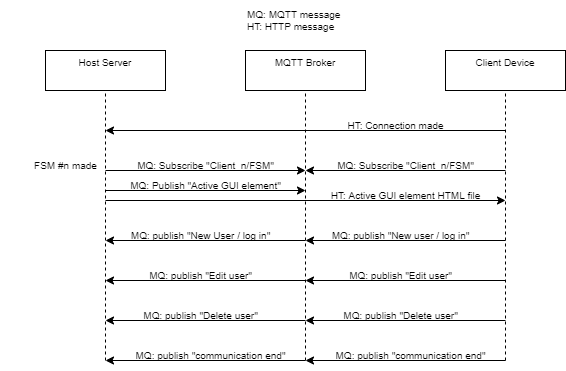

The diagram above was exported from draw.io. Its source (the exported page's mxGraphModel, read from the mxfile embedded in the PNG):
<mxGraphModel dx="1026" dy="719" grid="1" gridSize="10" guides="1" tooltips="1" connect="1" arrows="1" fold="1" page="0" pageScale="1" pageWidth="827" pageHeight="1169" math="0" shadow="0">
  <root>
    <mxCell id="0" />
    <mxCell id="1" parent="0" />
    <mxCell id="92vTfL0RcZxI9JbUR77s-1" value="Host Server" style="rounded=0;whiteSpace=wrap;html=1;verticalAlign=top;fontSize=10;" parent="1" vertex="1">
      <mxGeometry x="280" y="240" width="120" height="40" as="geometry" />
    </mxCell>
    <mxCell id="92vTfL0RcZxI9JbUR77s-2" value="MQTT Broker" style="rounded=0;whiteSpace=wrap;html=1;verticalAlign=top;fontSize=10;" parent="1" vertex="1">
      <mxGeometry x="480" y="240" width="120" height="40" as="geometry" />
    </mxCell>
    <mxCell id="92vTfL0RcZxI9JbUR77s-3" value="Client Device" style="rounded=0;whiteSpace=wrap;html=1;verticalAlign=top;fontSize=10;" parent="1" vertex="1">
      <mxGeometry x="680" y="240" width="120" height="40" as="geometry" />
    </mxCell>
    <mxCell id="92vTfL0RcZxI9JbUR77s-4" value="" style="endArrow=none;dashed=1;html=1;entryX=0.5;entryY=1;entryDx=0;entryDy=0;sourcePerimeterSpacing=0;fontSize=10;" parent="1" edge="1">
      <mxGeometry width="50" height="50" relative="1" as="geometry">
        <mxPoint x="340" y="550" as="sourcePoint" />
        <mxPoint x="340" y="280" as="targetPoint" />
      </mxGeometry>
    </mxCell>
    <mxCell id="92vTfL0RcZxI9JbUR77s-5" value="" style="endArrow=none;dashed=1;html=1;entryX=0.5;entryY=1;entryDx=0;entryDy=0;sourcePerimeterSpacing=0;fontSize=10;" parent="1" target="92vTfL0RcZxI9JbUR77s-2" edge="1">
      <mxGeometry width="50" height="50" relative="1" as="geometry">
        <mxPoint x="540" y="550" as="sourcePoint" />
        <mxPoint x="519.5" y="300" as="targetPoint" />
      </mxGeometry>
    </mxCell>
    <mxCell id="92vTfL0RcZxI9JbUR77s-6" value="" style="endArrow=none;dashed=1;html=1;entryX=0.5;entryY=1;entryDx=0;entryDy=0;sourcePerimeterSpacing=0;jumpStyle=none;fontSize=10;" parent="1" target="92vTfL0RcZxI9JbUR77s-3" edge="1">
      <mxGeometry width="50" height="50" relative="1" as="geometry">
        <mxPoint x="740" y="550" as="sourcePoint" />
        <mxPoint x="759.5" y="300" as="targetPoint" />
      </mxGeometry>
    </mxCell>
    <mxCell id="92vTfL0RcZxI9JbUR77s-7" value="MQ: MQTT message&lt;br style=&quot;font-size: 10px;&quot;&gt;HT: HTTP message" style="text;html=1;align=left;verticalAlign=middle;resizable=0;points=[];autosize=1;strokeColor=none;fillColor=none;fontSize=10;" parent="1" vertex="1">
      <mxGeometry x="480" y="190" width="120" height="40" as="geometry" />
    </mxCell>
    <mxCell id="92vTfL0RcZxI9JbUR77s-8" value="" style="group" parent="1" vertex="1" connectable="0">
      <mxGeometry x="340" y="360" width="200" height="30" as="geometry" />
    </mxCell>
    <mxCell id="92vTfL0RcZxI9JbUR77s-9" value="" style="endArrow=classic;html=1;sourcePerimeterSpacing=0;jumpStyle=none;fontSize=10;" parent="92vTfL0RcZxI9JbUR77s-8" edge="1">
      <mxGeometry width="50" height="50" relative="1" as="geometry">
        <mxPoint y="20" as="sourcePoint" />
        <mxPoint x="200" y="20" as="targetPoint" />
      </mxGeometry>
    </mxCell>
    <mxCell id="92vTfL0RcZxI9JbUR77s-10" value="MQ: Publish &quot;Active GUI element&quot;" style="text;html=1;align=center;verticalAlign=middle;resizable=0;points=[];autosize=1;strokeColor=none;fillColor=none;fontSize=10;" parent="92vTfL0RcZxI9JbUR77s-8" vertex="1">
      <mxGeometry x="15" width="170" height="30" as="geometry" />
    </mxCell>
    <mxCell id="92vTfL0RcZxI9JbUR77s-11" value="" style="group" parent="1" vertex="1" connectable="0">
      <mxGeometry x="340" y="370" width="400" height="30" as="geometry" />
    </mxCell>
    <mxCell id="92vTfL0RcZxI9JbUR77s-12" value="" style="endArrow=classic;html=1;sourcePerimeterSpacing=0;jumpStyle=none;fontSize=10;" parent="92vTfL0RcZxI9JbUR77s-11" edge="1">
      <mxGeometry width="50" height="50" relative="1" as="geometry">
        <mxPoint y="20" as="sourcePoint" />
        <mxPoint x="400" y="20" as="targetPoint" />
      </mxGeometry>
    </mxCell>
    <mxCell id="92vTfL0RcZxI9JbUR77s-13" value="HT: Active GUI element HTML file" style="text;html=1;align=center;verticalAlign=middle;resizable=0;points=[];autosize=1;strokeColor=none;fillColor=none;fontSize=10;" parent="92vTfL0RcZxI9JbUR77s-11" vertex="1">
      <mxGeometry x="215" width="170" height="30" as="geometry" />
    </mxCell>
    <mxCell id="92vTfL0RcZxI9JbUR77s-14" value="" style="group" parent="1" vertex="1" connectable="0">
      <mxGeometry x="540" y="340" width="200" height="30" as="geometry" />
    </mxCell>
    <mxCell id="92vTfL0RcZxI9JbUR77s-15" value="MQ: Subscribe &quot;Client_n/FSM&quot;" style="text;html=1;align=center;verticalAlign=middle;resizable=0;points=[];autosize=1;strokeColor=none;fillColor=none;fontSize=10;" parent="92vTfL0RcZxI9JbUR77s-14" vertex="1">
      <mxGeometry x="20" width="160" height="30" as="geometry" />
    </mxCell>
    <mxCell id="92vTfL0RcZxI9JbUR77s-16" value="" style="endArrow=classic;html=1;sourcePerimeterSpacing=0;jumpStyle=none;fontSize=10;" parent="92vTfL0RcZxI9JbUR77s-14" edge="1">
      <mxGeometry width="50" height="50" relative="1" as="geometry">
        <mxPoint x="200" y="20" as="sourcePoint" />
        <mxPoint y="20" as="targetPoint" />
      </mxGeometry>
    </mxCell>
    <mxCell id="92vTfL0RcZxI9JbUR77s-17" value="" style="group" parent="1" vertex="1" connectable="0">
      <mxGeometry x="255" y="340" width="285" height="30" as="geometry" />
    </mxCell>
    <mxCell id="92vTfL0RcZxI9JbUR77s-18" value="FSM #n made" style="text;html=1;align=center;verticalAlign=middle;resizable=0;points=[];autosize=1;strokeColor=none;fillColor=none;fontSize=10;" parent="92vTfL0RcZxI9JbUR77s-17" vertex="1">
      <mxGeometry width="90" height="30" as="geometry" />
    </mxCell>
    <mxCell id="92vTfL0RcZxI9JbUR77s-19" value="" style="group" parent="92vTfL0RcZxI9JbUR77s-17" vertex="1" connectable="0">
      <mxGeometry x="85" width="200" height="30" as="geometry" />
    </mxCell>
    <mxCell id="92vTfL0RcZxI9JbUR77s-20" value="" style="endArrow=classic;html=1;sourcePerimeterSpacing=0;jumpStyle=none;fontSize=10;" parent="92vTfL0RcZxI9JbUR77s-19" edge="1">
      <mxGeometry width="50" height="50" relative="1" as="geometry">
        <mxPoint y="20" as="sourcePoint" />
        <mxPoint x="200" y="20" as="targetPoint" />
      </mxGeometry>
    </mxCell>
    <mxCell id="92vTfL0RcZxI9JbUR77s-21" value="MQ: Subscribe &quot;Client_n/FSM&quot;" style="text;html=1;align=center;verticalAlign=middle;resizable=0;points=[];autosize=1;strokeColor=none;fillColor=none;fontSize=10;" parent="92vTfL0RcZxI9JbUR77s-19" vertex="1">
      <mxGeometry x="20" width="160" height="30" as="geometry" />
    </mxCell>
    <mxCell id="92vTfL0RcZxI9JbUR77s-22" value="" style="group" parent="1" vertex="1" connectable="0">
      <mxGeometry x="340" y="300" width="400" height="30" as="geometry" />
    </mxCell>
    <mxCell id="92vTfL0RcZxI9JbUR77s-23" value="" style="endArrow=classic;html=1;sourcePerimeterSpacing=0;jumpStyle=none;fontSize=10;" parent="92vTfL0RcZxI9JbUR77s-22" edge="1">
      <mxGeometry width="50" height="50" relative="1" as="geometry">
        <mxPoint x="400" y="20" as="sourcePoint" />
        <mxPoint y="20" as="targetPoint" />
      </mxGeometry>
    </mxCell>
    <mxCell id="92vTfL0RcZxI9JbUR77s-24" value="HT: Connection made" style="text;html=1;align=center;verticalAlign=middle;resizable=0;points=[];autosize=1;strokeColor=none;fillColor=none;fontSize=10;" parent="92vTfL0RcZxI9JbUR77s-22" vertex="1">
      <mxGeometry x="230" width="120" height="30" as="geometry" />
    </mxCell>
    <mxCell id="92vTfL0RcZxI9JbUR77s-25" value="" style="group" parent="1" vertex="1" connectable="0">
      <mxGeometry x="540" y="520" width="200" height="30" as="geometry" />
    </mxCell>
    <mxCell id="92vTfL0RcZxI9JbUR77s-26" value="" style="endArrow=classic;html=1;sourcePerimeterSpacing=0;jumpStyle=none;fontSize=10;" parent="92vTfL0RcZxI9JbUR77s-25" edge="1">
      <mxGeometry width="50" height="50" relative="1" as="geometry">
        <mxPoint x="200" y="30" as="sourcePoint" />
        <mxPoint y="30" as="targetPoint" />
      </mxGeometry>
    </mxCell>
    <mxCell id="92vTfL0RcZxI9JbUR77s-27" value="MQ: publish &quot;communication end&quot;" style="text;html=1;align=center;verticalAlign=middle;resizable=0;points=[];autosize=1;strokeColor=none;fillColor=none;fontSize=10;" parent="92vTfL0RcZxI9JbUR77s-25" vertex="1">
      <mxGeometry x="20" y="10" width="170" height="30" as="geometry" />
    </mxCell>
    <mxCell id="92vTfL0RcZxI9JbUR77s-28" value="" style="group" parent="1" vertex="1" connectable="0">
      <mxGeometry x="235" y="520" width="305" height="40" as="geometry" />
    </mxCell>
    <mxCell id="92vTfL0RcZxI9JbUR77s-29" value="" style="endArrow=classic;html=1;sourcePerimeterSpacing=0;jumpStyle=none;fontSize=10;" parent="92vTfL0RcZxI9JbUR77s-28" edge="1">
      <mxGeometry width="50" height="50" relative="1" as="geometry">
        <mxPoint x="305" y="30" as="sourcePoint" />
        <mxPoint x="105" y="30" as="targetPoint" />
      </mxGeometry>
    </mxCell>
    <mxCell id="92vTfL0RcZxI9JbUR77s-30" value="MQ: publish &quot;communication end&quot;" style="text;html=1;align=center;verticalAlign=middle;resizable=0;points=[];autosize=1;strokeColor=none;fillColor=none;fontSize=10;" parent="92vTfL0RcZxI9JbUR77s-28" vertex="1">
      <mxGeometry x="125" y="10" width="170" height="30" as="geometry" />
    </mxCell>
    <mxCell id="92vTfL0RcZxI9JbUR77s-32" value="" style="group" parent="1" vertex="1" connectable="0">
      <mxGeometry x="540" y="410" width="200" height="30" as="geometry" />
    </mxCell>
    <mxCell id="92vTfL0RcZxI9JbUR77s-33" value="" style="endArrow=classic;html=1;fontSize=10;sourcePerimeterSpacing=0;jumpStyle=none;" parent="92vTfL0RcZxI9JbUR77s-32" edge="1">
      <mxGeometry width="50" height="50" relative="1" as="geometry">
        <mxPoint x="200" y="20" as="sourcePoint" />
        <mxPoint y="20" as="targetPoint" />
      </mxGeometry>
    </mxCell>
    <mxCell id="92vTfL0RcZxI9JbUR77s-34" value="MQ: publish &quot;New user / log in&quot;" style="text;html=1;align=center;verticalAlign=middle;resizable=0;points=[];autosize=1;strokeColor=none;fillColor=none;fontSize=10;" parent="92vTfL0RcZxI9JbUR77s-32" vertex="1">
      <mxGeometry x="15" width="160" height="30" as="geometry" />
    </mxCell>
    <mxCell id="92vTfL0RcZxI9JbUR77s-35" value="" style="group" parent="1" vertex="1" connectable="0">
      <mxGeometry x="340" y="410" width="200" height="30" as="geometry" />
    </mxCell>
    <mxCell id="92vTfL0RcZxI9JbUR77s-36" value="" style="endArrow=classic;html=1;fontSize=10;sourcePerimeterSpacing=0;jumpStyle=none;" parent="92vTfL0RcZxI9JbUR77s-35" edge="1">
      <mxGeometry width="50" height="50" relative="1" as="geometry">
        <mxPoint x="200" y="20" as="sourcePoint" />
        <mxPoint y="20" as="targetPoint" />
      </mxGeometry>
    </mxCell>
    <mxCell id="92vTfL0RcZxI9JbUR77s-37" value="MQ: publish &quot;New User / log in&quot;" style="text;html=1;align=center;verticalAlign=middle;resizable=0;points=[];autosize=1;strokeColor=none;fillColor=none;fontSize=10;" parent="92vTfL0RcZxI9JbUR77s-35" vertex="1">
      <mxGeometry x="15" width="160" height="30" as="geometry" />
    </mxCell>
    <mxCell id="92vTfL0RcZxI9JbUR77s-38" value="" style="group" parent="1" vertex="1" connectable="0">
      <mxGeometry x="540" y="450" width="200" height="30" as="geometry" />
    </mxCell>
    <mxCell id="92vTfL0RcZxI9JbUR77s-39" value="" style="endArrow=classic;html=1;fontSize=10;sourcePerimeterSpacing=0;jumpStyle=none;" parent="92vTfL0RcZxI9JbUR77s-38" edge="1">
      <mxGeometry width="50" height="50" relative="1" as="geometry">
        <mxPoint x="200" y="20" as="sourcePoint" />
        <mxPoint y="20" as="targetPoint" />
      </mxGeometry>
    </mxCell>
    <mxCell id="92vTfL0RcZxI9JbUR77s-40" value="MQ: publish &quot;Edit user&quot;" style="text;html=1;align=center;verticalAlign=middle;resizable=0;points=[];autosize=1;strokeColor=none;fillColor=none;fontSize=10;" parent="92vTfL0RcZxI9JbUR77s-38" vertex="1">
      <mxGeometry x="30" width="130" height="30" as="geometry" />
    </mxCell>
    <mxCell id="92vTfL0RcZxI9JbUR77s-41" value="" style="group" parent="1" vertex="1" connectable="0">
      <mxGeometry x="340" y="450" width="200" height="30" as="geometry" />
    </mxCell>
    <mxCell id="92vTfL0RcZxI9JbUR77s-42" value="" style="endArrow=classic;html=1;fontSize=10;sourcePerimeterSpacing=0;jumpStyle=none;" parent="92vTfL0RcZxI9JbUR77s-41" edge="1">
      <mxGeometry width="50" height="50" relative="1" as="geometry">
        <mxPoint x="200" y="20" as="sourcePoint" />
        <mxPoint y="20" as="targetPoint" />
      </mxGeometry>
    </mxCell>
    <mxCell id="92vTfL0RcZxI9JbUR77s-43" value="MQ: publish &quot;Edit user&quot;" style="text;html=1;align=center;verticalAlign=middle;resizable=0;points=[];autosize=1;strokeColor=none;fillColor=none;fontSize=10;" parent="92vTfL0RcZxI9JbUR77s-41" vertex="1">
      <mxGeometry x="30" width="130" height="30" as="geometry" />
    </mxCell>
    <mxCell id="92vTfL0RcZxI9JbUR77s-44" value="" style="group" parent="1" vertex="1" connectable="0">
      <mxGeometry x="540" y="490" width="200" height="30" as="geometry" />
    </mxCell>
    <mxCell id="92vTfL0RcZxI9JbUR77s-45" value="" style="endArrow=classic;html=1;fontSize=10;sourcePerimeterSpacing=0;jumpStyle=none;" parent="92vTfL0RcZxI9JbUR77s-44" edge="1">
      <mxGeometry width="50" height="50" relative="1" as="geometry">
        <mxPoint x="200" y="20" as="sourcePoint" />
        <mxPoint y="20" as="targetPoint" />
      </mxGeometry>
    </mxCell>
    <mxCell id="92vTfL0RcZxI9JbUR77s-46" value="MQ: publish &quot;Delete user&quot;" style="text;html=1;align=center;verticalAlign=middle;resizable=0;points=[];autosize=1;strokeColor=none;fillColor=none;fontSize=10;" parent="92vTfL0RcZxI9JbUR77s-44" vertex="1">
      <mxGeometry x="25" width="140" height="30" as="geometry" />
    </mxCell>
    <mxCell id="92vTfL0RcZxI9JbUR77s-47" value="" style="group" parent="1" vertex="1" connectable="0">
      <mxGeometry x="340" y="490" width="200" height="30" as="geometry" />
    </mxCell>
    <mxCell id="92vTfL0RcZxI9JbUR77s-48" value="" style="endArrow=classic;html=1;fontSize=10;sourcePerimeterSpacing=0;jumpStyle=none;" parent="92vTfL0RcZxI9JbUR77s-47" edge="1">
      <mxGeometry width="50" height="50" relative="1" as="geometry">
        <mxPoint x="200" y="20" as="sourcePoint" />
        <mxPoint y="20" as="targetPoint" />
      </mxGeometry>
    </mxCell>
    <mxCell id="92vTfL0RcZxI9JbUR77s-49" value="MQ: publish &quot;Delete user&quot;" style="text;html=1;align=center;verticalAlign=middle;resizable=0;points=[];autosize=1;strokeColor=none;fillColor=none;fontSize=10;" parent="92vTfL0RcZxI9JbUR77s-47" vertex="1">
      <mxGeometry x="25" width="140" height="30" as="geometry" />
    </mxCell>
  </root>
</mxGraphModel>